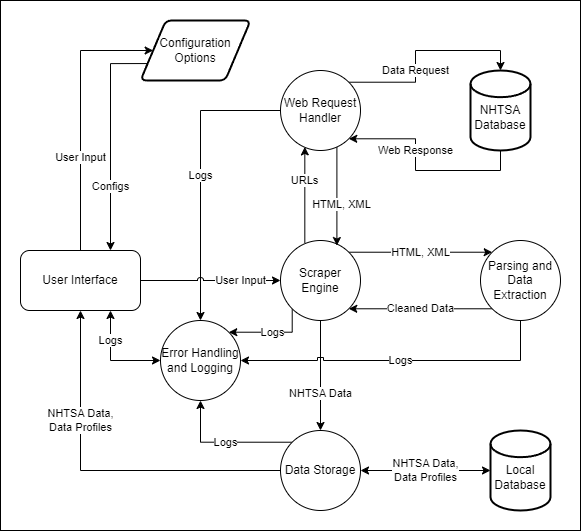

The diagram above was exported from draw.io. Its source (the exported page's mxGraphModel, read from the mxfile embedded in the PNG):
<mxGraphModel dx="1343" dy="719" grid="1" gridSize="10" guides="1" tooltips="1" connect="1" arrows="1" fold="1" page="1" pageScale="1" pageWidth="827" pageHeight="1169" background="#bababa" math="0" shadow="0">
  <root>
    <mxCell id="WIyWlLk6GJQsqaUBKTNV-0" />
    <mxCell id="WIyWlLk6GJQsqaUBKTNV-1" parent="WIyWlLk6GJQsqaUBKTNV-0" />
    <mxCell id="9shM2Ok999KAeuuERbS3-0" value="" style="rounded=0;whiteSpace=wrap;html=1;fillStyle=solid;fillColor=#FFFFFF;" parent="WIyWlLk6GJQsqaUBKTNV-1" vertex="1">
      <mxGeometry x="110" y="80" width="580" height="530" as="geometry" />
    </mxCell>
    <mxCell id="6j_0eOob-GJ-R8kzxfAN-35" value="NHTSA Data" style="edgeStyle=orthogonalEdgeStyle;rounded=0;orthogonalLoop=1;jettySize=auto;html=1;exitX=0.5;exitY=1;exitDx=0;exitDy=0;entryX=0.5;entryY=0;entryDx=0;entryDy=0;" parent="WIyWlLk6GJQsqaUBKTNV-1" source="6j_0eOob-GJ-R8kzxfAN-15" target="6j_0eOob-GJ-R8kzxfAN-20" edge="1">
      <mxGeometry x="0.3333" relative="1" as="geometry">
        <mxPoint as="offset" />
      </mxGeometry>
    </mxCell>
    <mxCell id="6j_0eOob-GJ-R8kzxfAN-61" value="HTML, XML" style="edgeStyle=orthogonalEdgeStyle;rounded=0;orthogonalLoop=1;jettySize=auto;html=1;exitX=1;exitY=0;exitDx=0;exitDy=0;entryX=0;entryY=0;entryDx=0;entryDy=0;" parent="WIyWlLk6GJQsqaUBKTNV-1" source="6j_0eOob-GJ-R8kzxfAN-15" target="6j_0eOob-GJ-R8kzxfAN-21" edge="1">
      <mxGeometry relative="1" as="geometry" />
    </mxCell>
    <mxCell id="6j_0eOob-GJ-R8kzxfAN-76" value="Logs" style="edgeStyle=orthogonalEdgeStyle;rounded=0;orthogonalLoop=1;jettySize=auto;html=1;exitX=0;exitY=1;exitDx=0;exitDy=0;entryX=1;entryY=0;entryDx=0;entryDy=0;" parent="WIyWlLk6GJQsqaUBKTNV-1" source="6j_0eOob-GJ-R8kzxfAN-15" target="6j_0eOob-GJ-R8kzxfAN-22" edge="1">
      <mxGeometry relative="1" as="geometry">
        <Array as="points">
          <mxPoint x="402" y="412" />
        </Array>
      </mxGeometry>
    </mxCell>
    <mxCell id="6j_0eOob-GJ-R8kzxfAN-85" value="URLs" style="edgeStyle=orthogonalEdgeStyle;shape=connector;rounded=0;jumpStyle=arc;orthogonalLoop=1;jettySize=auto;html=1;exitX=0.304;exitY=0.027;exitDx=0;exitDy=0;entryX=0.304;entryY=0.955;entryDx=0;entryDy=0;entryPerimeter=0;labelBackgroundColor=default;strokeColor=default;fontFamily=Helvetica;fontSize=11;fontColor=default;endArrow=classic;exitPerimeter=0;" parent="WIyWlLk6GJQsqaUBKTNV-1" source="6j_0eOob-GJ-R8kzxfAN-15" target="6j_0eOob-GJ-R8kzxfAN-23" edge="1">
      <mxGeometry x="0.2982" relative="1" as="geometry">
        <mxPoint as="offset" />
      </mxGeometry>
    </mxCell>
    <mxCell id="6j_0eOob-GJ-R8kzxfAN-15" value="Scraper Engine" style="ellipse;whiteSpace=wrap;html=1;aspect=fixed;" parent="WIyWlLk6GJQsqaUBKTNV-1" vertex="1">
      <mxGeometry x="390" y="320" width="80" height="80" as="geometry" />
    </mxCell>
    <mxCell id="6j_0eOob-GJ-R8kzxfAN-48" value="NHTSA Data,&lt;br&gt;Data Profiles" style="edgeStyle=orthogonalEdgeStyle;rounded=0;orthogonalLoop=1;jettySize=auto;html=1;exitX=0;exitY=0.5;exitDx=0;exitDy=0;entryX=0.5;entryY=1;entryDx=0;entryDy=0;" parent="WIyWlLk6GJQsqaUBKTNV-1" source="6j_0eOob-GJ-R8kzxfAN-20" target="6j_0eOob-GJ-R8kzxfAN-26" edge="1">
      <mxGeometry x="0.3889" relative="1" as="geometry">
        <mxPoint x="190" y="350" as="targetPoint" />
        <Array as="points">
          <mxPoint x="190" y="550" />
        </Array>
        <mxPoint as="offset" />
      </mxGeometry>
    </mxCell>
    <mxCell id="6j_0eOob-GJ-R8kzxfAN-49" value="NHTSA Data,&lt;br&gt;Data Profiles" style="edgeStyle=orthogonalEdgeStyle;rounded=0;orthogonalLoop=1;jettySize=auto;html=1;exitX=1;exitY=0.5;exitDx=0;exitDy=0;entryX=0;entryY=0.5;entryDx=0;entryDy=0;entryPerimeter=0;startArrow=classic;startFill=1;" parent="WIyWlLk6GJQsqaUBKTNV-1" source="6j_0eOob-GJ-R8kzxfAN-20" target="6j_0eOob-GJ-R8kzxfAN-30" edge="1">
      <mxGeometry relative="1" as="geometry" />
    </mxCell>
    <mxCell id="6j_0eOob-GJ-R8kzxfAN-73" value="Logs" style="edgeStyle=orthogonalEdgeStyle;rounded=0;orthogonalLoop=1;jettySize=auto;html=1;exitX=0;exitY=0;exitDx=0;exitDy=0;entryX=0.5;entryY=1;entryDx=0;entryDy=0;" parent="WIyWlLk6GJQsqaUBKTNV-1" source="6j_0eOob-GJ-R8kzxfAN-20" target="6j_0eOob-GJ-R8kzxfAN-22" edge="1">
      <mxGeometry relative="1" as="geometry">
        <mxPoint x="310" y="500" as="targetPoint" />
      </mxGeometry>
    </mxCell>
    <mxCell id="6j_0eOob-GJ-R8kzxfAN-20" value="Data Storage" style="ellipse;whiteSpace=wrap;html=1;aspect=fixed;" parent="WIyWlLk6GJQsqaUBKTNV-1" vertex="1">
      <mxGeometry x="390" y="510" width="80" height="80" as="geometry" />
    </mxCell>
    <mxCell id="6j_0eOob-GJ-R8kzxfAN-59" value="Cleaned Data" style="edgeStyle=orthogonalEdgeStyle;rounded=0;orthogonalLoop=1;jettySize=auto;html=1;exitX=0;exitY=1;exitDx=0;exitDy=0;entryX=1;entryY=1;entryDx=0;entryDy=0;" parent="WIyWlLk6GJQsqaUBKTNV-1" source="6j_0eOob-GJ-R8kzxfAN-21" target="6j_0eOob-GJ-R8kzxfAN-15" edge="1">
      <mxGeometry relative="1" as="geometry" />
    </mxCell>
    <mxCell id="6j_0eOob-GJ-R8kzxfAN-75" value="Logs" style="edgeStyle=orthogonalEdgeStyle;rounded=0;orthogonalLoop=1;jettySize=auto;html=1;exitX=0.5;exitY=1;exitDx=0;exitDy=0;entryX=1;entryY=0.5;entryDx=0;entryDy=0;jumpStyle=sharp;jumpSize=6;" parent="WIyWlLk6GJQsqaUBKTNV-1" source="6j_0eOob-GJ-R8kzxfAN-21" target="6j_0eOob-GJ-R8kzxfAN-22" edge="1">
      <mxGeometry relative="1" as="geometry" />
    </mxCell>
    <mxCell id="6j_0eOob-GJ-R8kzxfAN-21" value="Parsing and&lt;br&gt;Data Extraction" style="ellipse;whiteSpace=wrap;html=1;aspect=fixed;" parent="WIyWlLk6GJQsqaUBKTNV-1" vertex="1">
      <mxGeometry x="590" y="320" width="80" height="80" as="geometry" />
    </mxCell>
    <mxCell id="6j_0eOob-GJ-R8kzxfAN-72" value="Logs" style="edgeStyle=orthogonalEdgeStyle;rounded=0;orthogonalLoop=1;jettySize=auto;html=1;exitX=0;exitY=0.5;exitDx=0;exitDy=0;entryX=0.75;entryY=1;entryDx=0;entryDy=0;startArrow=classic;startFill=1;" parent="WIyWlLk6GJQsqaUBKTNV-1" source="6j_0eOob-GJ-R8kzxfAN-22" target="6j_0eOob-GJ-R8kzxfAN-26" edge="1">
      <mxGeometry x="0.4" relative="1" as="geometry">
        <mxPoint as="offset" />
      </mxGeometry>
    </mxCell>
    <mxCell id="6j_0eOob-GJ-R8kzxfAN-22" value="Error Handling and Logging" style="ellipse;whiteSpace=wrap;html=1;aspect=fixed;" parent="WIyWlLk6GJQsqaUBKTNV-1" vertex="1">
      <mxGeometry x="270" y="400" width="80" height="80" as="geometry" />
    </mxCell>
    <mxCell id="6j_0eOob-GJ-R8kzxfAN-51" value="Data Request" style="edgeStyle=orthogonalEdgeStyle;rounded=0;orthogonalLoop=1;jettySize=auto;html=1;exitX=1;exitY=0;exitDx=0;exitDy=0;entryX=0.5;entryY=0;entryDx=0;entryDy=0;entryPerimeter=0;" parent="WIyWlLk6GJQsqaUBKTNV-1" source="6j_0eOob-GJ-R8kzxfAN-23" target="6j_0eOob-GJ-R8kzxfAN-28" edge="1">
      <mxGeometry x="-0.229" relative="1" as="geometry">
        <mxPoint as="offset" />
      </mxGeometry>
    </mxCell>
    <mxCell id="6j_0eOob-GJ-R8kzxfAN-81" value="Logs" style="edgeStyle=orthogonalEdgeStyle;shape=connector;rounded=0;jumpStyle=arc;orthogonalLoop=1;jettySize=auto;html=1;exitX=0;exitY=0.5;exitDx=0;exitDy=0;entryX=0.5;entryY=0;entryDx=0;entryDy=0;labelBackgroundColor=default;strokeColor=default;fontFamily=Helvetica;fontSize=11;fontColor=default;endArrow=classic;" parent="WIyWlLk6GJQsqaUBKTNV-1" source="6j_0eOob-GJ-R8kzxfAN-23" target="6j_0eOob-GJ-R8kzxfAN-22" edge="1">
      <mxGeometry relative="1" as="geometry" />
    </mxCell>
    <mxCell id="6j_0eOob-GJ-R8kzxfAN-86" value="HTML, XML" style="edgeStyle=orthogonalEdgeStyle;shape=connector;rounded=0;jumpStyle=arc;orthogonalLoop=1;jettySize=auto;html=1;exitX=0.705;exitY=0.955;exitDx=0;exitDy=0;entryX=0.705;entryY=0.063;entryDx=0;entryDy=0;entryPerimeter=0;labelBackgroundColor=default;strokeColor=default;fontFamily=Helvetica;fontSize=11;fontColor=default;endArrow=classic;exitPerimeter=0;" parent="WIyWlLk6GJQsqaUBKTNV-1" source="6j_0eOob-GJ-R8kzxfAN-23" target="6j_0eOob-GJ-R8kzxfAN-15" edge="1">
      <mxGeometry x="0.1679" y="5" relative="1" as="geometry">
        <Array as="points">
          <mxPoint x="446" y="270" />
          <mxPoint x="446" y="270" />
        </Array>
        <mxPoint as="offset" />
      </mxGeometry>
    </mxCell>
    <mxCell id="6j_0eOob-GJ-R8kzxfAN-23" value="Web Request&lt;br&gt;Handler" style="ellipse;whiteSpace=wrap;html=1;aspect=fixed;" parent="WIyWlLk6GJQsqaUBKTNV-1" vertex="1">
      <mxGeometry x="390" y="150" width="80" height="80" as="geometry" />
    </mxCell>
    <mxCell id="6j_0eOob-GJ-R8kzxfAN-45" value="User Input" style="edgeStyle=orthogonalEdgeStyle;rounded=0;orthogonalLoop=1;jettySize=auto;html=1;exitX=0.5;exitY=0;exitDx=0;exitDy=0;entryX=0;entryY=0.5;entryDx=0;entryDy=0;" parent="WIyWlLk6GJQsqaUBKTNV-1" source="6j_0eOob-GJ-R8kzxfAN-26" target="6j_0eOob-GJ-R8kzxfAN-43" edge="1">
      <mxGeometry x="-0.3166" relative="1" as="geometry">
        <mxPoint x="190" y="220" as="sourcePoint" />
        <mxPoint x="190" y="50" as="targetPoint" />
        <Array as="points">
          <mxPoint x="190" y="130" />
        </Array>
        <mxPoint as="offset" />
      </mxGeometry>
    </mxCell>
    <mxCell id="6j_0eOob-GJ-R8kzxfAN-84" value="User Input" style="edgeStyle=orthogonalEdgeStyle;shape=connector;rounded=0;jumpStyle=arc;orthogonalLoop=1;jettySize=auto;html=1;exitX=1;exitY=0.5;exitDx=0;exitDy=0;entryX=0;entryY=0.5;entryDx=0;entryDy=0;labelBackgroundColor=default;strokeColor=default;fontFamily=Helvetica;fontSize=11;fontColor=default;endArrow=classic;" parent="WIyWlLk6GJQsqaUBKTNV-1" source="6j_0eOob-GJ-R8kzxfAN-26" target="6j_0eOob-GJ-R8kzxfAN-15" edge="1">
      <mxGeometry x="0.4286" relative="1" as="geometry">
        <mxPoint as="offset" />
      </mxGeometry>
    </mxCell>
    <mxCell id="6j_0eOob-GJ-R8kzxfAN-26" value="User Interface" style="rounded=1;whiteSpace=wrap;html=1;" parent="WIyWlLk6GJQsqaUBKTNV-1" vertex="1">
      <mxGeometry x="130" y="330" width="120" height="60" as="geometry" />
    </mxCell>
    <mxCell id="6j_0eOob-GJ-R8kzxfAN-53" value="Web Response" style="edgeStyle=orthogonalEdgeStyle;rounded=0;orthogonalLoop=1;jettySize=auto;html=1;exitX=0.5;exitY=1;exitDx=0;exitDy=0;exitPerimeter=0;entryX=1;entryY=1;entryDx=0;entryDy=0;" parent="WIyWlLk6GJQsqaUBKTNV-1" source="6j_0eOob-GJ-R8kzxfAN-28" target="6j_0eOob-GJ-R8kzxfAN-23" edge="1">
      <mxGeometry x="0.229" relative="1" as="geometry">
        <mxPoint as="offset" />
      </mxGeometry>
    </mxCell>
    <mxCell id="6j_0eOob-GJ-R8kzxfAN-28" value="&lt;br&gt;NHTSA&lt;br&gt;Database" style="strokeWidth=2;html=1;shape=mxgraph.flowchart.database;whiteSpace=wrap;" parent="WIyWlLk6GJQsqaUBKTNV-1" vertex="1">
      <mxGeometry x="580" y="150" width="60" height="80" as="geometry" />
    </mxCell>
    <mxCell id="6j_0eOob-GJ-R8kzxfAN-30" value="&lt;br&gt;Local Database" style="strokeWidth=2;html=1;shape=mxgraph.flowchart.database;whiteSpace=wrap;" parent="WIyWlLk6GJQsqaUBKTNV-1" vertex="1">
      <mxGeometry x="600" y="510" width="60" height="80" as="geometry" />
    </mxCell>
    <mxCell id="6j_0eOob-GJ-R8kzxfAN-47" value="Configs" style="edgeStyle=orthogonalEdgeStyle;rounded=0;orthogonalLoop=1;jettySize=auto;html=1;entryX=0.75;entryY=0;entryDx=0;entryDy=0;exitX=0;exitY=0.75;exitDx=0;exitDy=0;jumpStyle=none;" parent="WIyWlLk6GJQsqaUBKTNV-1" source="6j_0eOob-GJ-R8kzxfAN-43" target="6j_0eOob-GJ-R8kzxfAN-26" edge="1">
      <mxGeometry x="0.4263" relative="1" as="geometry">
        <mxPoint x="220" y="63" as="sourcePoint" />
        <mxPoint x="220" y="220" as="targetPoint" />
        <Array as="points">
          <mxPoint x="220" y="143" />
        </Array>
        <mxPoint as="offset" />
      </mxGeometry>
    </mxCell>
    <mxCell id="6j_0eOob-GJ-R8kzxfAN-43" value="Configuration&lt;br&gt;Options" style="shape=parallelogram;html=1;strokeWidth=2;perimeter=parallelogramPerimeter;whiteSpace=wrap;rounded=1;arcSize=12;size=0.23;" parent="WIyWlLk6GJQsqaUBKTNV-1" vertex="1">
      <mxGeometry x="250" y="100" width="110" height="60" as="geometry" />
    </mxCell>
  </root>
</mxGraphModel>